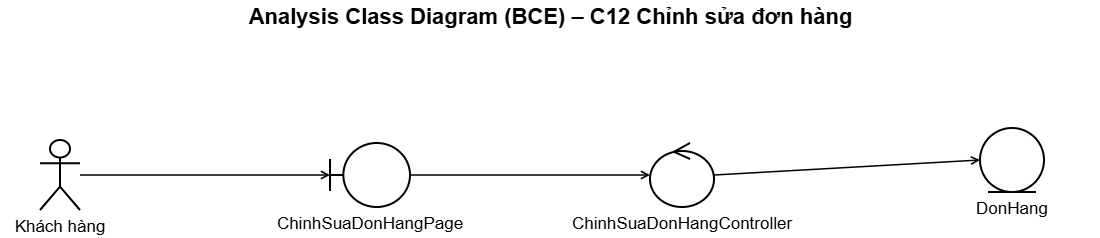

The diagram above was exported from draw.io. Its source (the exported page's mxGraphModel, read from the mxfile embedded in the PNG):
<mxGraphModel dx="1646" dy="940" grid="0" gridSize="10" guides="1" tooltips="1" connect="1" arrows="1" fold="1" page="1" pageScale="1" pageWidth="1140" pageHeight="250" math="0" shadow="0">
  <root>
    <mxCell id="0" />
    <mxCell id="1" parent="0" />
    <mxCell id="c3" parent="1" style="text;html=1;align=center;verticalAlign=middle;fontSize=22;fontStyle=1;fontFamily=Helvetica" value="Analysis Class Diagram (BCE) – C12 Chỉnh sửa đơn hàng" vertex="1">
      <mxGeometry height="34" width="1100" as="geometry" />
    </mxCell>
    <mxCell id="c4" parent="1" style="shape=umlActor;verticalLabelPosition=bottom;verticalAlign=top;html=1;outlineConnect=0;whiteSpace=wrap;strokeWidth=2;fontSize=17;fontFamily=Helvetica;labelWidth=260;labelPosition=center;align=center;" value="Khách hàng" vertex="1">
      <mxGeometry height="70" width="40" x="40" y="140" as="geometry" />
    </mxCell>
    <mxCell id="c5" parent="1" style="shape=umlBoundary;verticalLabelPosition=bottom;verticalAlign=top;html=1;outlineConnect=0;whiteSpace=wrap;strokeWidth=2;fontSize=17;fontFamily=Helvetica;labelWidth=260;labelPosition=center;align=center;" value="ChinhSuaDonHangPage" vertex="1">
      <mxGeometry height="64" width="80" x="330" y="143" as="geometry" />
    </mxCell>
    <mxCell id="c6" parent="1" style="shape=umlControl;verticalLabelPosition=bottom;verticalAlign=top;html=1;outlineConnect=0;whiteSpace=wrap;strokeWidth=2;fontSize=17;fontFamily=Helvetica;labelWidth=260;labelPosition=center;align=center;" value="ChinhSuaDonHangController" vertex="1">
      <mxGeometry height="64" width="64" x="650" y="143" as="geometry" />
    </mxCell>
    <mxCell id="c7" edge="1" parent="1" source="c4" style="html=1;endArrow=open;endFill=0;strokeWidth=1.5;exitX=1;exitY=0.5;entryX=0;entryY=0.5" target="c5" value="">
      <mxGeometry relative="1" as="geometry" />
    </mxCell>
    <mxCell id="c8" edge="1" parent="1" source="c5" style="html=1;endArrow=open;endFill=0;strokeWidth=1.5;exitX=1;exitY=0.5;entryX=0;entryY=0.5" target="c6" value="">
      <mxGeometry relative="1" as="geometry" />
    </mxCell>
    <mxCell id="c9" parent="1" style="shape=umlEntity;verticalLabelPosition=bottom;verticalAlign=top;html=1;outlineConnect=0;whiteSpace=wrap;strokeWidth=2;fontSize=17;fontFamily=Helvetica;labelWidth=260;labelPosition=center;align=center;" value="DonHang" vertex="1">
      <mxGeometry height="64" width="64" x="980" y="128" as="geometry" />
    </mxCell>
    <mxCell id="c10" edge="1" parent="1" source="c6" style="html=1;endArrow=open;endFill=0;strokeWidth=1.5;exitX=1;exitY=0.5;entryX=0;entryY=0.5" target="c9" value="">
      <mxGeometry relative="1" as="geometry" />
    </mxCell>
  </root>
</mxGraphModel>